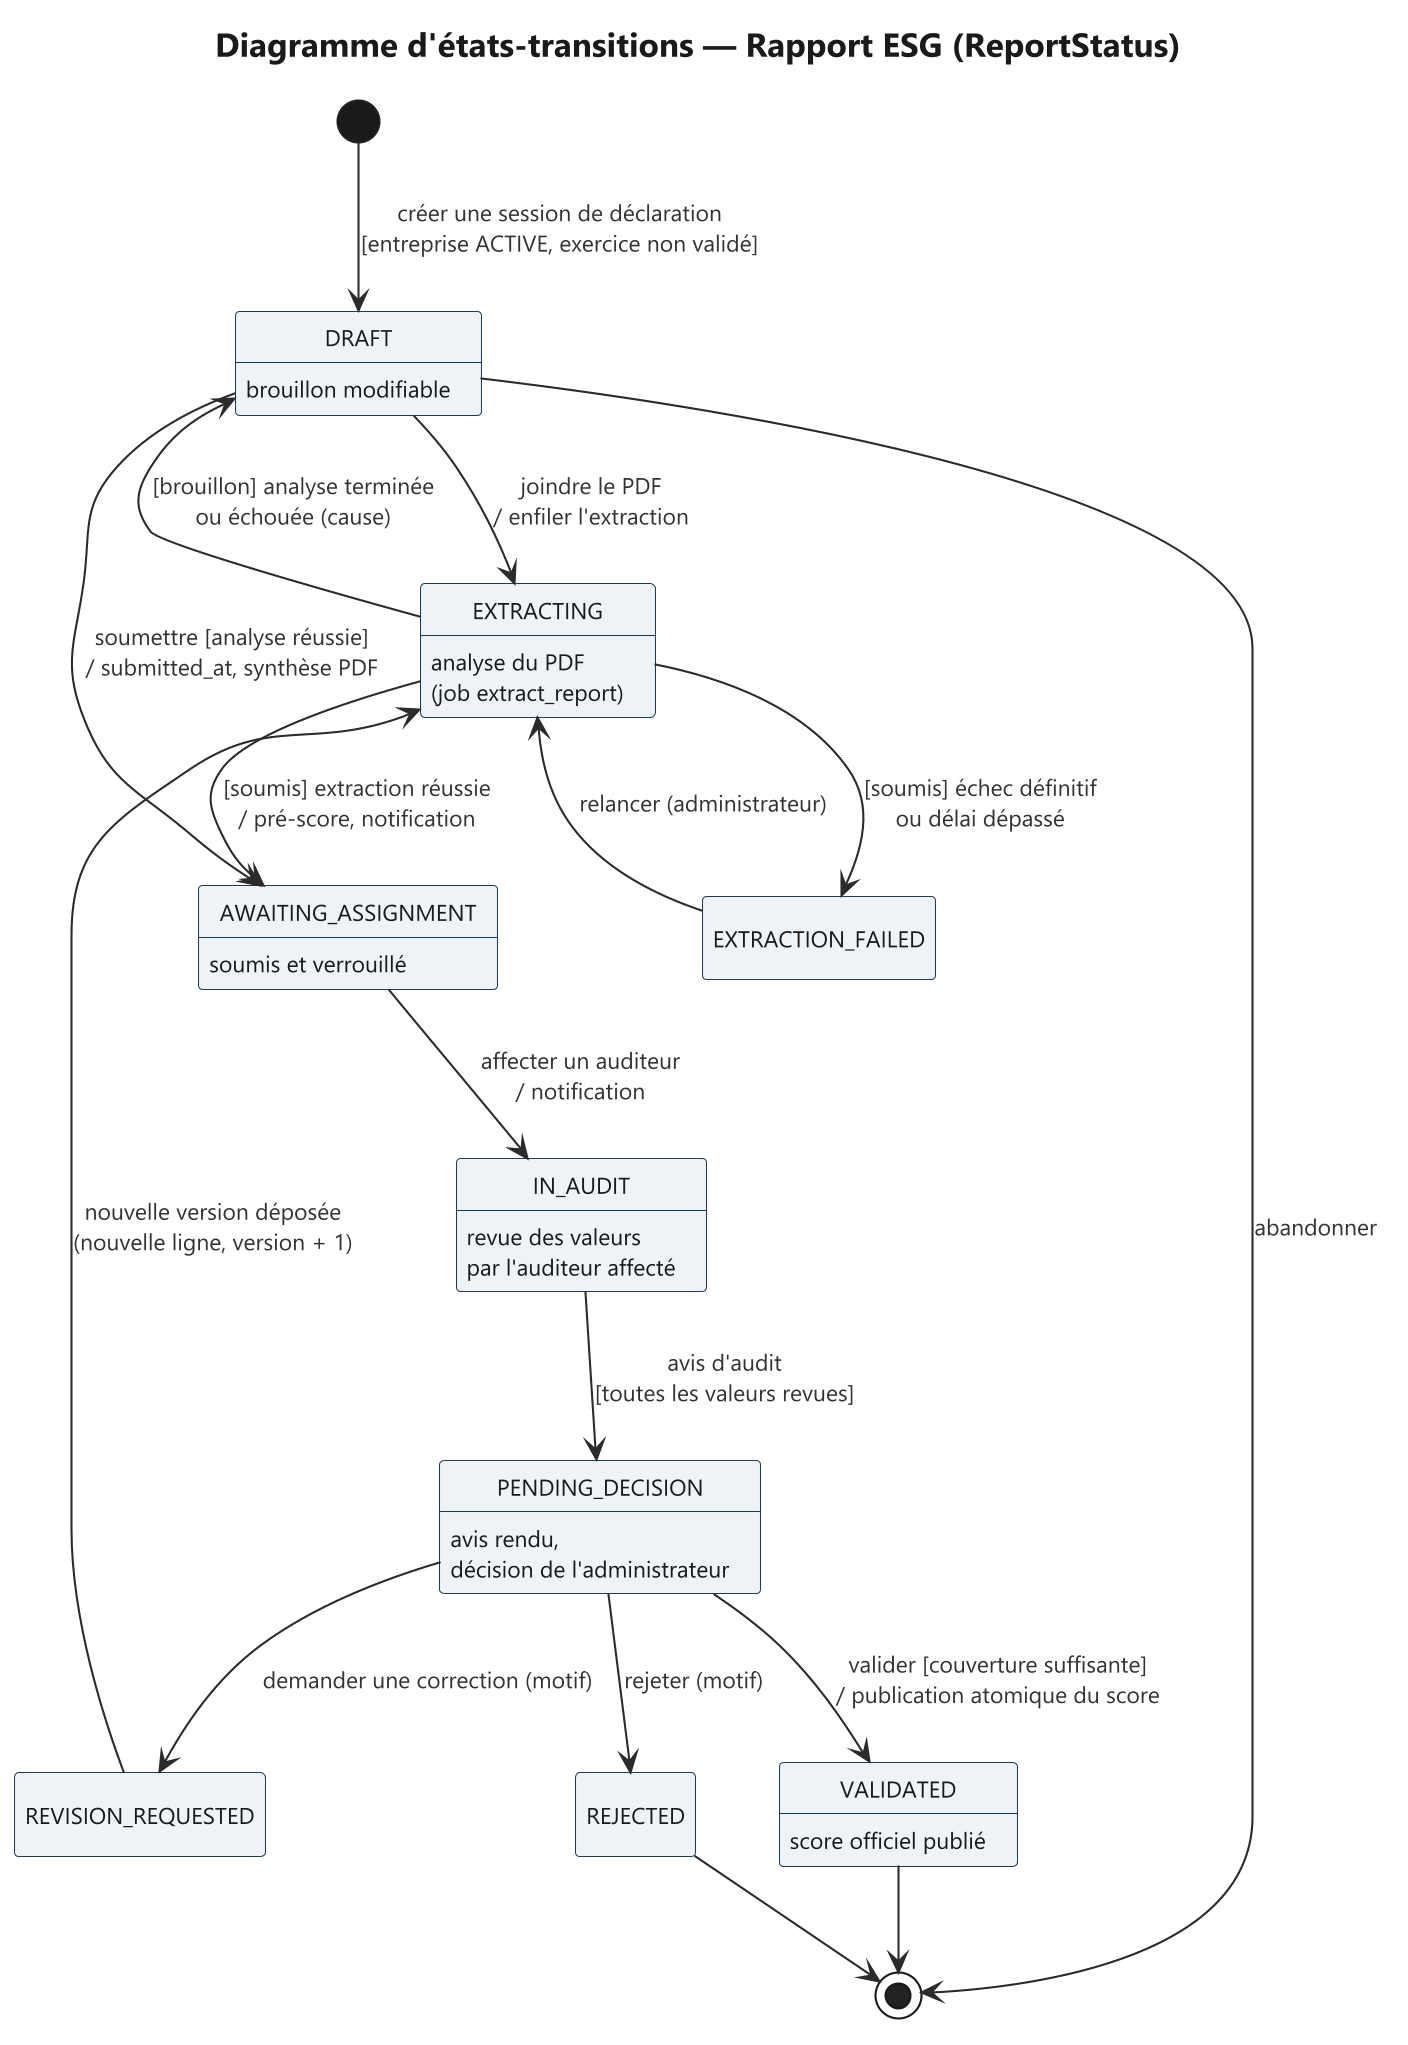

The diagram above was rendered by PlantUML. Its source (embedded in the PNG):
@startuml st-01-rapport
!include _style.iuml
title Diagramme d'états-transitions — Rapport ESG (ReportStatus)
hide empty description

[*] --> DRAFT : créer une session de déclaration\n[entreprise ACTIVE, exercice non validé]

state DRAFT : brouillon modifiable
state EXTRACTING : analyse du PDF\n(job extract_report)
state EXTRACTION_FAILED
state AWAITING_ASSIGNMENT : soumis et verrouillé
state IN_AUDIT : revue des valeurs\npar l'auditeur affecté
state PENDING_DECISION : avis rendu,\ndécision de l'administrateur
state REVISION_REQUESTED
state VALIDATED : score officiel publié
state REJECTED

DRAFT --> EXTRACTING : joindre le PDF\n/ enfiler l'extraction
EXTRACTING --> DRAFT : [brouillon] analyse terminée\nou échouée (cause)
DRAFT --> AWAITING_ASSIGNMENT : soumettre [analyse réussie]\n/ submitted_at, synthèse PDF
DRAFT --> [*] : abandonner
EXTRACTING --> AWAITING_ASSIGNMENT : [soumis] extraction réussie\n/ pré-score, notification
EXTRACTING --> EXTRACTION_FAILED : [soumis] échec définitif\nou délai dépassé
EXTRACTION_FAILED --> EXTRACTING : relancer (administrateur)
AWAITING_ASSIGNMENT --> IN_AUDIT : affecter un auditeur\n/ notification
IN_AUDIT --> PENDING_DECISION : avis d'audit\n[toutes les valeurs revues]
PENDING_DECISION --> VALIDATED : valider [couverture suffisante]\n/ publication atomique du score
PENDING_DECISION --> REJECTED : rejeter (motif)
PENDING_DECISION --> REVISION_REQUESTED : demander une correction (motif)
REVISION_REQUESTED --> EXTRACTING : nouvelle version déposée\n(nouvelle ligne, version + 1)
VALIDATED --> [*]
REJECTED --> [*]
@enduml